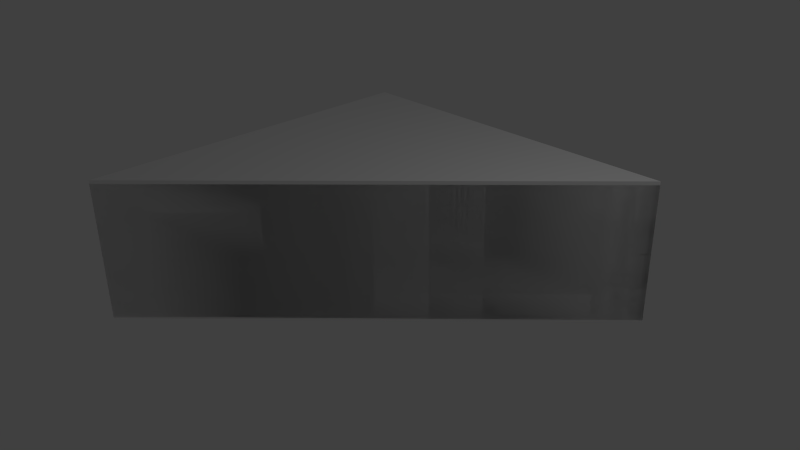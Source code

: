 # Source: f_5x5_Lsq_corner_dbl.blend  (saved by Blender 2.69.0; exported with 4.5.12 LTS)
import bpy
from mathutils import Matrix  # noqa: F401  (used for matrix-valued properties, if any)

bpy.ops.wm.read_factory_settings(use_empty=True)
scene = bpy.context.scene
scene.name = 'Scene'

# ---- collections
col_collection_1 = bpy.data.collections.new('Collection 1'); scene.collection.children.link(col_collection_1)

# ---- materials (node trees are filled in below, after node groups)
mat_material = bpy.data.materials.new('Material')
mat_material.alpha_threshold = 0.0
mat_material.use_transparent_shadow = False
mat_material.roughness = 0.5
mat_material.line_color = (0.0, 0.0, 0.0, 1.0)

# ---- material node trees

# ---- world
world_world = bpy.data.worlds.new('World'); scene.world = world_world
world_world.color = (0.05088, 0.05088, 0.05088)
world_world.use_sun_shadow = False
world_world.sun_shadow_jitter_overblur = 0.0
world_world.cycles.sampling_method = 'MANUAL'
world_world.cycles.sample_map_resolution = 256

# ---- cameras
cam_camera = bpy.data.cameras.new('Camera')
cam_camera.clip_end = 100.0
cam_camera.lens = 35.0
cam_camera.sensor_width = 32.0
cam_camera.sensor_height = 18.0
cam_camera.ortho_scale = 7.314
cam_camera.dof.focus_distance = 0.0
cam_camera.dof.aperture_fstop = 128.0

# ---- lights
light_lamp = bpy.data.lights.new('Lamp', 'POINT')
light_lamp.transmission_factor = 0.0
light_lamp.cutoff_distance = 30.0
light_lamp.energy = 100.0
light_lamp.shadow_buffer_clip_start = 1.001
light_lamp.shadow_soft_size = 0.1
light_lamp.shadow_maximum_resolution = 0.006
light_lamp.use_absolute_resolution = True
light_lamp.cycles.use_multiple_importance_sampling = False

# ---- meshes
me_cube_001 = bpy.data.meshes.new('Cube.001')
me_cube_001.from_pydata([(-2.5, -2.5, -1.0), (-2.5, 2.5, -1.0), (2.5, 2.5, -1.0), (0.0, 0.0, -1.0), (-2.5, -2.5, 1.025), (-2.5, 2.5, 1.025), (2.5, 2.5, 1.025), (0.0, 0.0, 1.025)], [], [(4, 5, 1, 0), (5, 6, 2, 1), (6, 7, 3, 2), (7, 4, 0, 3), (0, 1, 2, 3), (7, 6, 5, 4)])
me_cube_001.use_remesh_preserve_volume = False
me_cube_001.use_remesh_preserve_attributes = False
me_cube_001.use_mirror_vertex_groups = False
me_cube_001.update()
me_cube = bpy.data.meshes.new('Cube')
me_cube.from_pydata([(2.5, 2.5, 0.975), (-2.5, -2.5, 0.975), (-1.669e-06, -1.431e-06, 0.975), (-2.5, 2.5, 0.975), (2.469, 2.481, 1.0), (-2.481, -2.469, 1.0), (-0.006252, 0.006249, 1.0), (-2.481, 2.481, 1.0), (2.5, 2.5, -0.975), (-2.5, -2.5, -0.975), (-1.669e-06, -1.431e-06, -0.975), (-2.5, 2.5, -0.975), (2.469, 2.481, -1.0), (-2.481, -2.469, -1.0), (-0.006252, 0.006249, -1.0), (-2.481, 2.481, -1.0)], [], [(8, 0, 2, 10), (3, 11, 9, 1), (2, 0, 4, 6), (5, 6, 4, 7), (0, 3, 7, 4), (3, 1, 5, 7), (1, 2, 6, 5), (8, 11, 3, 0), (10, 14, 12, 8), (13, 15, 12, 14), (8, 12, 15, 11), (11, 15, 13, 9), (9, 13, 14, 10), (1, 9, 10, 2)])
_uv = me_cube.uv_layers.new(name='UVMap')
_uv.uv.foreach_set('vector', [0.2006, 0.6653, 0.05493, 0.6653, 0.05493, 0.4011, 0.2006, 0.4011, 0.9332, 0.6784, 0.9332, 0.8241, 0.5596, 0.8241, 0.5596, 0.6784, 0.5391, 0.2934, 0.7814, 0.5355, 0.7597, 0.5283, 0.5319, 0.3005, 0.3041, 0.07275, 0.5319, 0.3005, 0.7597, 0.5283, 0.3041, 0.5283, 0.7832, 0.5458, 0.2934, 0.5457, 0.3041, 0.5283, 0.7597, 0.5283, 0.2866, 0.5423, 0.2866, 0.05465, 0.3041, 0.07275, 0.3041, 0.5283, 0.2937, 0.04787, 0.5391, 0.2933, 0.5319, 0.3005, 0.3041, 0.07275, 0.06314, 0.7828, 0.4367, 0.7828, 0.4367, 0.9285, 0.06314, 0.9285, 0.7053, 0.3046, 0.7125, 0.2974, 0.4847, 0.06966, 0.463, 0.0624, 0.9403, 0.5252, 0.9402, 0.06961, 0.4847, 0.06966, 0.7125, 0.2974, 0.4612, 0.05217, 0.4847, 0.06966, 0.9402, 0.06961, 0.951, 0.05221, 0.9577, 0.05563, 0.9402, 0.06961, 0.9403, 0.5252, 0.9577, 0.5433, 0.9507, 0.5501, 0.9403, 0.5252, 0.7125, 0.2974, 0.7053, 0.3046, 0.05493, 0.137, 0.2006, 0.137, 0.2006, 0.4011, 0.05493, 0.4011])
_uv.active_render = True
_uv = me_cube.uv_layers.new(name='UV coord')
_uv.uv.foreach_set('vector', [0.2006, 0.6653, 0.05493, 0.6653, 0.05493, 0.4011, 0.2006, 0.4011, 0.9332, 0.6784, 0.9332, 0.8241, 0.5596, 0.8241, 0.5596, 0.6784, 0.5391, 0.2934, 0.7814, 0.5355, 0.7597, 0.5283, 0.5319, 0.3005, 0.3041, 0.07275, 0.5319, 0.3005, 0.7597, 0.5283, 0.3041, 0.5283, 0.7832, 0.5458, 0.2934, 0.5457, 0.3041, 0.5283, 0.7597, 0.5283, 0.2866, 0.5423, 0.2866, 0.05465, 0.3041, 0.07275, 0.3041, 0.5283, 0.2937, 0.04787, 0.5391, 0.2933, 0.5319, 0.3005, 0.3041, 0.07275, 0.06314, 0.7828, 0.4367, 0.7828, 0.4367, 0.9285, 0.06314, 0.9285, 0.7053, 0.3046, 0.7125, 0.2974, 0.4847, 0.06966, 0.463, 0.0624, 0.9403, 0.5252, 0.9402, 0.06961, 0.4847, 0.06966, 0.7125, 0.2974, 0.4612, 0.05217, 0.4847, 0.06966, 0.9402, 0.06961, 0.951, 0.05221, 0.9577, 0.05563, 0.9402, 0.06961, 0.9403, 0.5252, 0.9577, 0.5433, 0.9507, 0.5501, 0.9403, 0.5252, 0.7125, 0.2974, 0.7053, 0.3046, 0.05493, 0.137, 0.2006, 0.137, 0.2006, 0.4011, 0.05493, 0.4011])
me_cube.materials.append(mat_material)
me_cube.use_remesh_preserve_volume = False
me_cube.use_remesh_preserve_attributes = False
me_cube.use_mirror_vertex_groups = False
me_cube.update()

# ---- objects
ob_ucx_f_5x5_lsq_corner_dbl = bpy.data.objects.new('UCX_f_5x5_Lsq_corner_dbl', me_cube_001)
ob_f_5x5_lsq_corner_dbl = bpy.data.objects.new('f_5x5_Lsq_corner_dbl', me_cube)
ob_lamp = bpy.data.objects.new('Lamp', light_lamp)
ob_camera = bpy.data.objects.new('Camera', cam_camera)

# ---- transforms, parenting, visibility, modifiers, constraints
ob_ucx_f_5x5_lsq_corner_dbl.location = (0.0, 0.0, 0.0)
ob_ucx_f_5x5_lsq_corner_dbl.hide_viewport = True
ob_ucx_f_5x5_lsq_corner_dbl.lineart.crease_threshold = 0.0
ob_f_5x5_lsq_corner_dbl.location = (0.0, 0.0, 0.0)
ob_f_5x5_lsq_corner_dbl.lock_rotations_4d = False
ob_f_5x5_lsq_corner_dbl.empty_display_type = 'ARROWS'
ob_f_5x5_lsq_corner_dbl.lineart.crease_threshold = 0.0
ob_lamp.location = (4.076, 1.005, 5.904)
ob_lamp.rotation_euler = (0.6503, 0.05522, 1.866)
ob_lamp.lock_rotations_4d = False
ob_lamp.empty_display_type = 'ARROWS'
ob_lamp.color = (0.0, 0.0, 0.0, 0.0)
ob_lamp.hide_viewport = True
ob_lamp.lineart.crease_threshold = 0.0
ob_camera.location = (7.481, -6.508, 5.344)
ob_camera.rotation_euler = (1.109, 0.01082, 0.8149)
ob_camera.lock_rotations_4d = False
ob_camera.empty_display_type = 'ARROWS'
ob_camera.color = (0.0, 0.0, 0.0, 0.0)
ob_camera.hide_viewport = True
ob_camera.display_type = 'WIRE'
ob_camera.lineart.crease_threshold = 0.0

# ---- collection membership
col_collection_1.objects.link(ob_ucx_f_5x5_lsq_corner_dbl)
col_collection_1.objects.link(ob_f_5x5_lsq_corner_dbl)
col_collection_1.objects.link(ob_lamp)
col_collection_1.objects.link(ob_camera)

# ---- scene / render settings (as saved in the file)
scene.camera = ob_camera
scene.frame_start = 1; scene.frame_end = 250; scene.frame_set(1)
scene.render.engine = 'BLENDER_EEVEE_NEXT'
scene.render.image_settings.compression = 90
scene.render.resolution_percentage = 50
scene.render.dither_intensity = 0.0
scene.cycles.use_denoising = False
scene.cycles.samples = 10
scene.cycles.sampling_pattern = 'TABULATED_SOBOL'
scene.cycles.light_sampling_threshold = 0.0
scene.cycles.use_adaptive_sampling = False
scene.cycles.use_light_tree = False
scene.cycles.blur_glossy = 0.0
scene.cycles.volume_bounces = 1
scene.cycles.pixel_filter_type = 'GAUSSIAN'
scene.cycles.sample_clamp_indirect = 0.0
scene.view_settings.view_transform = 'Standard'
bpy.context.view_layer.update()
